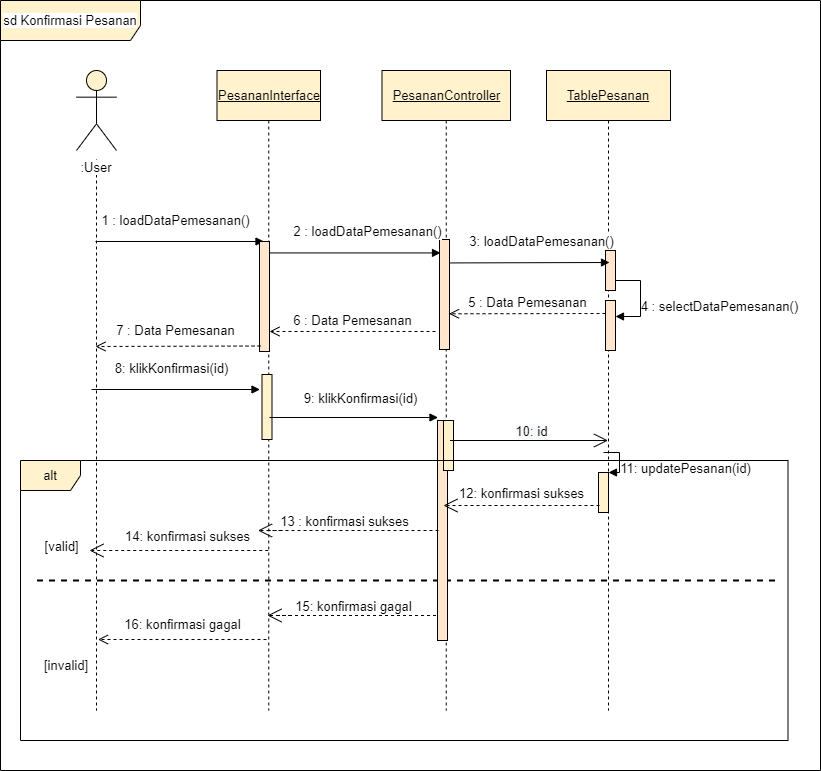

The diagram above was exported from draw.io. Its source (the exported page's mxGraphModel, read from the mxfile embedded in the PNG):
<mxGraphModel dx="1222" dy="547" grid="1" gridSize="10" guides="1" tooltips="1" connect="1" arrows="1" fold="1" page="1" pageScale="1" pageWidth="827" pageHeight="1169" math="0" shadow="0">
  <root>
    <mxCell id="0" />
    <mxCell id="1" parent="0" />
    <mxCell id="IrPaNG33tbIGsrIiKfwF-1" value="&lt;span style=&quot;background-color: rgb(255, 255, 255); font-size: 13px;&quot;&gt;&lt;br style=&quot;font-size: 13px;&quot;&gt;&amp;nbsp;&lt;br style=&quot;font-size: 13px;&quot;&gt;&amp;nbsp;&lt;br style=&quot;font-size: 13px;&quot;&gt;:User&lt;/span&gt;" style="shape=umlLifeline;participant=umlActor;perimeter=lifelinePerimeter;whiteSpace=wrap;html=1;container=1;collapsible=0;recursiveResize=0;verticalAlign=top;spacingTop=36;outlineConnect=0;strokeColor=#000000;size=80;fillColor=#fff2cc;fontSize=13;" parent="1" vertex="1">
      <mxGeometry x="116" y="120" width="40" height="640" as="geometry" />
    </mxCell>
    <mxCell id="IrPaNG33tbIGsrIiKfwF-3" value="&lt;u style=&quot;font-size: 13px;&quot;&gt;PesananInterface&lt;/u&gt;" style="shape=umlLifeline;perimeter=lifelinePerimeter;whiteSpace=wrap;html=1;container=1;collapsible=0;recursiveResize=0;outlineConnect=0;strokeColor=#000000;size=50;fillColor=#fff2cc;fontSize=13;" parent="1" vertex="1">
      <mxGeometry x="256.5" y="120" width="103.5" height="640" as="geometry" />
    </mxCell>
    <mxCell id="M4mrcTMLCfCKOGfuNKoc-74" value="" style="html=1;points=[];perimeter=orthogonalPerimeter;labelBackgroundColor=#FFFFFF;strokeColor=#000000;fillColor=#fff2cc;fontSize=13;" parent="IrPaNG33tbIGsrIiKfwF-3" vertex="1">
      <mxGeometry x="45" y="304" width="10" height="65" as="geometry" />
    </mxCell>
    <mxCell id="IrPaNG33tbIGsrIiKfwF-24" value="16: konfirmasi gagal" style="html=1;verticalAlign=bottom;endArrow=open;dashed=1;endSize=8;rounded=0;fontSize=13;" parent="IrPaNG33tbIGsrIiKfwF-3" edge="1">
      <mxGeometry x="-0.003" y="-4" relative="1" as="geometry">
        <mxPoint x="49.5" y="569.02" as="sourcePoint" />
        <mxPoint x="-119" y="569" as="targetPoint" />
        <Array as="points">
          <mxPoint x="-57" y="569.02" />
        </Array>
        <mxPoint as="offset" />
      </mxGeometry>
    </mxCell>
    <mxCell id="jUOYOKaJpxEriiGMo5m8-5" value="" style="endArrow=open;endFill=1;endSize=12;html=1;rounded=0;dashed=1;fontSize=13;" parent="IrPaNG33tbIGsrIiKfwF-3" edge="1">
      <mxGeometry width="160" relative="1" as="geometry">
        <mxPoint x="231" y="545" as="sourcePoint" />
        <mxPoint x="50.5" y="545" as="targetPoint" />
        <Array as="points">
          <mxPoint x="141.5" y="545" />
          <mxPoint x="61.5" y="545" />
          <mxPoint x="76" y="545" />
        </Array>
      </mxGeometry>
    </mxCell>
    <mxCell id="jUOYOKaJpxEriiGMo5m8-6" value="15: konfirmasi gagal" style="edgeLabel;html=1;align=center;verticalAlign=middle;resizable=0;points=[];fontSize=13;" parent="jUOYOKaJpxEriiGMo5m8-5" vertex="1" connectable="0">
      <mxGeometry x="0.1717" y="-1" relative="1" as="geometry">
        <mxPoint x="28" y="-9" as="offset" />
      </mxGeometry>
    </mxCell>
    <mxCell id="IrPaNG33tbIGsrIiKfwF-7" value="&lt;u style=&quot;font-size: 13px;&quot;&gt;PesananController&lt;/u&gt;" style="shape=umlLifeline;perimeter=lifelinePerimeter;whiteSpace=wrap;html=1;container=1;collapsible=0;recursiveResize=0;outlineConnect=0;strokeColor=#000000;size=50;fillColor=#fff2cc;fontSize=13;" parent="1" vertex="1">
      <mxGeometry x="421.5" y="120" width="128.5" height="640" as="geometry" />
    </mxCell>
    <mxCell id="IrPaNG33tbIGsrIiKfwF-11" value="" style="endArrow=none;dashed=1;html=1;rounded=0;strokeWidth=2;fontSize=13;" parent="IrPaNG33tbIGsrIiKfwF-7" edge="1">
      <mxGeometry width="50" height="50" relative="1" as="geometry">
        <mxPoint x="-345" y="510" as="sourcePoint" />
        <mxPoint x="395" y="510" as="targetPoint" />
      </mxGeometry>
    </mxCell>
    <mxCell id="IrPaNG33tbIGsrIiKfwF-6" value="" style="html=1;points=[];perimeter=orthogonalPerimeter;labelBackgroundColor=#FFFFFF;strokeColor=#000000;fillColor=#ffe6cc;fontSize=13;" parent="IrPaNG33tbIGsrIiKfwF-7" vertex="1">
      <mxGeometry x="55.5" y="350" width="10" height="220" as="geometry" />
    </mxCell>
    <mxCell id="jUOYOKaJpxEriiGMo5m8-2" value="" style="html=1;points=[];perimeter=orthogonalPerimeter;labelBackgroundColor=#FFFFFF;strokeColor=#000000;fillColor=#fff2cc;fontSize=13;" parent="IrPaNG33tbIGsrIiKfwF-7" vertex="1">
      <mxGeometry x="61.5" y="350" width="10" height="50" as="geometry" />
    </mxCell>
    <mxCell id="g0PbwIerqnPA6P4sutaD-2" value="alt" style="shape=umlFrame;whiteSpace=wrap;html=1;strokeColor=#000000;fillColor=#fff2cc;fontSize=13;" parent="IrPaNG33tbIGsrIiKfwF-7" vertex="1">
      <mxGeometry x="-361.5" y="390" width="767.5" height="280" as="geometry" />
    </mxCell>
    <mxCell id="IrPaNG33tbIGsrIiKfwF-12" value="&lt;u style=&quot;font-size: 13px;&quot;&gt;TablePesanan&lt;/u&gt;" style="shape=umlLifeline;perimeter=lifelinePerimeter;whiteSpace=wrap;html=1;container=1;collapsible=0;recursiveResize=0;outlineConnect=0;strokeColor=#000000;size=50;fillColor=#fff2cc;fontSize=13;" parent="1" vertex="1">
      <mxGeometry x="586" y="120" width="124" height="640" as="geometry" />
    </mxCell>
    <mxCell id="IrPaNG33tbIGsrIiKfwF-13" value="" style="html=1;points=[];perimeter=orthogonalPerimeter;labelBackgroundColor=#FFFFFF;strokeColor=#000000;fillColor=#fff2cc;fontSize=13;" parent="IrPaNG33tbIGsrIiKfwF-12" vertex="1">
      <mxGeometry x="52" y="402" width="10" height="40" as="geometry" />
    </mxCell>
    <mxCell id="IrPaNG33tbIGsrIiKfwF-14" value="" style="edgeStyle=orthogonalEdgeStyle;html=1;align=left;spacingLeft=2;endArrow=block;rounded=0;entryX=1;entryY=0;fontSize=13;" parent="IrPaNG33tbIGsrIiKfwF-12" target="IrPaNG33tbIGsrIiKfwF-13" edge="1">
      <mxGeometry x="0.1667" y="15" relative="1" as="geometry">
        <mxPoint x="57" y="382" as="sourcePoint" />
        <Array as="points">
          <mxPoint x="73" y="382" />
          <mxPoint x="73" y="402" />
        </Array>
        <mxPoint as="offset" />
      </mxGeometry>
    </mxCell>
    <mxCell id="IrPaNG33tbIGsrIiKfwF-22" value="" style="endArrow=open;endFill=1;endSize=12;html=1;rounded=0;dashed=1;fontSize=13;" parent="1" edge="1">
      <mxGeometry width="160" relative="1" as="geometry">
        <mxPoint x="639" y="555" as="sourcePoint" />
        <mxPoint x="483" y="555" as="targetPoint" />
        <Array as="points">
          <mxPoint x="578" y="555" />
          <mxPoint x="498" y="555" />
        </Array>
      </mxGeometry>
    </mxCell>
    <mxCell id="IrPaNG33tbIGsrIiKfwF-23" value="12: konfirmasi sukses" style="edgeLabel;html=1;align=center;verticalAlign=middle;resizable=0;points=[];fontSize=13;" parent="IrPaNG33tbIGsrIiKfwF-22" vertex="1" connectable="0">
      <mxGeometry x="0.1717" y="-1" relative="1" as="geometry">
        <mxPoint x="12" y="-12" as="offset" />
      </mxGeometry>
    </mxCell>
    <mxCell id="IrPaNG33tbIGsrIiKfwF-25" value="[invalid]" style="text;html=1;strokeColor=none;fillColor=none;align=center;verticalAlign=middle;whiteSpace=wrap;rounded=0;labelBackgroundColor=#FFFFFF;fontSize=13;" parent="1" vertex="1">
      <mxGeometry x="76" y="700" width="60" height="30" as="geometry" />
    </mxCell>
    <mxCell id="IrPaNG33tbIGsrIiKfwF-27" value="" style="endArrow=open;endFill=1;endSize=12;html=1;rounded=0;dashed=1;fontSize=13;" parent="1" edge="1">
      <mxGeometry width="160" relative="1" as="geometry">
        <mxPoint x="478" y="580" as="sourcePoint" />
        <mxPoint x="297.5" y="580" as="targetPoint" />
        <Array as="points">
          <mxPoint x="388.5" y="580" />
          <mxPoint x="308.5" y="580" />
          <mxPoint x="323" y="580" />
        </Array>
      </mxGeometry>
    </mxCell>
    <mxCell id="IrPaNG33tbIGsrIiKfwF-28" value="13 : konfirmasi&amp;nbsp;sukses" style="edgeLabel;html=1;align=center;verticalAlign=middle;resizable=0;points=[];fontSize=13;" parent="IrPaNG33tbIGsrIiKfwF-27" vertex="1" connectable="0">
      <mxGeometry x="0.1717" y="-1" relative="1" as="geometry">
        <mxPoint x="28" y="-9" as="offset" />
      </mxGeometry>
    </mxCell>
    <mxCell id="IrPaNG33tbIGsrIiKfwF-29" value="" style="endArrow=open;endFill=1;endSize=12;html=1;rounded=0;dashed=1;fontSize=13;" parent="1" edge="1" source="IrPaNG33tbIGsrIiKfwF-3">
      <mxGeometry width="160" relative="1" as="geometry">
        <mxPoint x="289" y="600" as="sourcePoint" />
        <mxPoint x="129" y="600" as="targetPoint" />
        <Array as="points">
          <mxPoint x="219.5" y="600" />
          <mxPoint x="139.5" y="600" />
        </Array>
      </mxGeometry>
    </mxCell>
    <mxCell id="IrPaNG33tbIGsrIiKfwF-30" value="14: konfirmasi&amp;nbsp;sukses" style="edgeLabel;html=1;align=center;verticalAlign=middle;resizable=0;points=[];fontSize=13;" parent="IrPaNG33tbIGsrIiKfwF-29" vertex="1" connectable="0">
      <mxGeometry x="0.1717" y="-1" relative="1" as="geometry">
        <mxPoint x="24" y="-14" as="offset" />
      </mxGeometry>
    </mxCell>
    <mxCell id="IrPaNG33tbIGsrIiKfwF-31" value="[valid]" style="text;html=1;align=center;verticalAlign=middle;resizable=0;points=[];autosize=1;strokeColor=none;fillColor=none;fontSize=13;" parent="1" vertex="1">
      <mxGeometry x="71" y="581" width="60" height="30" as="geometry" />
    </mxCell>
    <mxCell id="auEo-cQV5gyUBB39uUxy-1" value="sd Konfirmasi Pesanan" style="shape=umlFrame;whiteSpace=wrap;html=1;labelBackgroundColor=#FFFFFF;strokeColor=#000000;fillColor=#fff2cc;width=140;height=40;fontSize=13;" parent="1" vertex="1">
      <mxGeometry x="40" y="50" width="820" height="770" as="geometry" />
    </mxCell>
    <mxCell id="M4mrcTMLCfCKOGfuNKoc-54" value="" style="html=1;points=[];perimeter=orthogonalPerimeter;labelBackgroundColor=#FFFFFF;strokeColor=#000000;fillColor=#ffe6cc;fontSize=13;" parent="1" vertex="1">
      <mxGeometry x="645" y="300" width="10" height="40" as="geometry" />
    </mxCell>
    <mxCell id="M4mrcTMLCfCKOGfuNKoc-59" value="&lt;font style=&quot;font-size: 13px;&quot;&gt;1 : loadDataPemesanan()&lt;/font&gt;" style="html=1;verticalAlign=bottom;endArrow=block;rounded=0;fontSize=13;" parent="1" edge="1">
      <mxGeometry x="-0.0504" y="10" width="80" relative="1" as="geometry">
        <mxPoint x="135" y="291" as="sourcePoint" />
        <mxPoint x="303.5" y="291" as="targetPoint" />
        <mxPoint as="offset" />
      </mxGeometry>
    </mxCell>
    <mxCell id="M4mrcTMLCfCKOGfuNKoc-60" value="" style="html=1;points=[];perimeter=orthogonalPerimeter;labelBackgroundColor=#FFFFFF;strokeColor=#000000;fillColor=#ffe6cc;fontSize=13;" parent="1" vertex="1">
      <mxGeometry x="299" y="291" width="10" height="110" as="geometry" />
    </mxCell>
    <mxCell id="M4mrcTMLCfCKOGfuNKoc-61" value="" style="html=1;points=[];perimeter=orthogonalPerimeter;labelBackgroundColor=#FFFFFF;strokeColor=#000000;fillColor=#ffe6cc;fontSize=13;" parent="1" vertex="1">
      <mxGeometry x="479" y="289" width="10" height="110" as="geometry" />
    </mxCell>
    <mxCell id="M4mrcTMLCfCKOGfuNKoc-62" value="4 : selectDataPemesanan()" style="text;html=1;align=center;verticalAlign=middle;resizable=0;points=[];autosize=1;strokeColor=none;fillColor=none;fontSize=13;" parent="1" vertex="1">
      <mxGeometry x="669" y="341" width="180" height="30" as="geometry" />
    </mxCell>
    <mxCell id="M4mrcTMLCfCKOGfuNKoc-63" value="" style="edgeStyle=orthogonalEdgeStyle;html=1;align=left;spacingLeft=2;endArrow=block;rounded=0;entryX=1;entryY=0;exitX=1.002;exitY=0.725;exitDx=0;exitDy=0;exitPerimeter=0;fontSize=13;" parent="1" source="M4mrcTMLCfCKOGfuNKoc-54" edge="1">
      <mxGeometry relative="1" as="geometry">
        <mxPoint x="650" y="346" as="sourcePoint" />
        <Array as="points">
          <mxPoint x="655" y="330" />
          <mxPoint x="680" y="330" />
          <mxPoint x="680" y="366" />
        </Array>
        <mxPoint x="655" y="366" as="targetPoint" />
      </mxGeometry>
    </mxCell>
    <mxCell id="M4mrcTMLCfCKOGfuNKoc-64" value="" style="html=1;points=[];perimeter=orthogonalPerimeter;labelBackgroundColor=#FFFFFF;strokeColor=#000000;fillColor=#ffe6cc;fontSize=13;" parent="1" vertex="1">
      <mxGeometry x="645" y="350" width="10" height="50" as="geometry" />
    </mxCell>
    <mxCell id="M4mrcTMLCfCKOGfuNKoc-65" value="2 : loadDataPemesanan()" style="html=1;verticalAlign=bottom;endArrow=block;rounded=0;entryX=0.102;entryY=0.013;entryDx=0;entryDy=0;entryPerimeter=0;fontSize=13;" parent="1" source="M4mrcTMLCfCKOGfuNKoc-60" edge="1">
      <mxGeometry x="0.147" y="10" width="80" relative="1" as="geometry">
        <mxPoint x="315" y="302" as="sourcePoint" />
        <mxPoint x="480.02" y="302.42999999999995" as="targetPoint" />
        <mxPoint as="offset" />
      </mxGeometry>
    </mxCell>
    <mxCell id="M4mrcTMLCfCKOGfuNKoc-66" value="5 : Data Pemesanan" style="html=1;verticalAlign=bottom;endArrow=open;dashed=1;endSize=8;rounded=0;entryX=0.952;entryY=0.448;entryDx=0;entryDy=0;entryPerimeter=0;fontSize=13;" parent="1" edge="1">
      <mxGeometry relative="1" as="geometry">
        <mxPoint x="645" y="363" as="sourcePoint" />
        <mxPoint x="488.52" y="363.28" as="targetPoint" />
      </mxGeometry>
    </mxCell>
    <mxCell id="M4mrcTMLCfCKOGfuNKoc-67" value="6 : Data Pemesanan" style="html=1;verticalAlign=bottom;endArrow=open;dashed=1;endSize=8;rounded=0;fontSize=13;" parent="1" edge="1">
      <mxGeometry relative="1" as="geometry">
        <mxPoint x="475" y="381" as="sourcePoint" />
        <mxPoint x="309" y="381" as="targetPoint" />
      </mxGeometry>
    </mxCell>
    <mxCell id="M4mrcTMLCfCKOGfuNKoc-68" value="7 : Data Pemesanan" style="html=1;verticalAlign=bottom;endArrow=open;dashed=1;endSize=8;rounded=0;fontSize=13;" parent="1" edge="1">
      <mxGeometry x="0.0301" y="-5" relative="1" as="geometry">
        <mxPoint x="300" y="395.52" as="sourcePoint" />
        <mxPoint x="135" y="396" as="targetPoint" />
        <mxPoint as="offset" />
      </mxGeometry>
    </mxCell>
    <mxCell id="M4mrcTMLCfCKOGfuNKoc-70" value="3: loadDataPemesanan()" style="html=1;verticalAlign=bottom;endArrow=block;rounded=0;fontSize=13;" parent="1" edge="1">
      <mxGeometry x="0.147" y="10" width="80" relative="1" as="geometry">
        <mxPoint x="490" y="312.42999999999995" as="sourcePoint" />
        <mxPoint x="649" y="312" as="targetPoint" />
        <mxPoint as="offset" />
      </mxGeometry>
    </mxCell>
    <mxCell id="M4mrcTMLCfCKOGfuNKoc-76" value="8: klikKonfirmasi(id)" style="html=1;verticalAlign=bottom;endArrow=block;rounded=0;fontSize=13;" parent="1" edge="1">
      <mxGeometry x="-0.0504" y="10" width="80" relative="1" as="geometry">
        <mxPoint x="131" y="439" as="sourcePoint" />
        <mxPoint x="299.5" y="439" as="targetPoint" />
        <mxPoint as="offset" />
      </mxGeometry>
    </mxCell>
    <mxCell id="M4mrcTMLCfCKOGfuNKoc-77" value="9: klikKonfirmasi(id)" style="html=1;verticalAlign=bottom;endArrow=block;rounded=0;fontSize=13;" parent="1" edge="1">
      <mxGeometry x="0.0801" y="8" width="80" relative="1" as="geometry">
        <mxPoint x="309" y="467" as="sourcePoint" />
        <mxPoint x="477.5" y="467" as="targetPoint" />
        <mxPoint as="offset" />
      </mxGeometry>
    </mxCell>
    <mxCell id="IrPaNG33tbIGsrIiKfwF-15" value="11: updatePesanan(id)" style="text;html=1;align=center;verticalAlign=middle;resizable=0;points=[];autosize=1;strokeColor=none;fillColor=none;fontSize=13;" parent="1" vertex="1">
      <mxGeometry x="650" y="503" width="150" height="30" as="geometry" />
    </mxCell>
    <mxCell id="IrPaNG33tbIGsrIiKfwF-9" value="" style="endArrow=open;endFill=1;endSize=12;html=1;rounded=0;fontSize=13;exitX=0.65;exitY=0.4;exitDx=0;exitDy=0;exitPerimeter=0;" parent="1" edge="1" target="IrPaNG33tbIGsrIiKfwF-12" source="jUOYOKaJpxEriiGMo5m8-2">
      <mxGeometry width="160" relative="1" as="geometry">
        <mxPoint x="500" y="493" as="sourcePoint" />
        <mxPoint x="640.98" y="493" as="targetPoint" />
      </mxGeometry>
    </mxCell>
    <mxCell id="IrPaNG33tbIGsrIiKfwF-10" value="&lt;span style=&quot;font-size: 13px; background-color: rgb(248, 249, 250);&quot;&gt;10: id&lt;/span&gt;" style="edgeLabel;html=1;align=center;verticalAlign=middle;resizable=0;points=[];fontSize=13;" parent="IrPaNG33tbIGsrIiKfwF-9" vertex="1" connectable="0">
      <mxGeometry x="0.1717" y="-1" relative="1" as="geometry">
        <mxPoint x="-12" y="-11" as="offset" />
      </mxGeometry>
    </mxCell>
  </root>
</mxGraphModel>